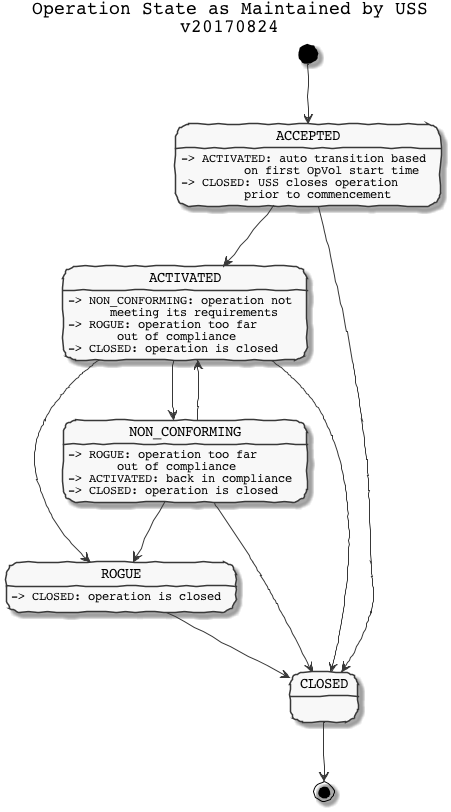

The diagram above was rendered by PlantUML. Its source (embedded in the PNG):
@startuml
skinparam handwritten true
skinparam monochrome true
skinparam defaultFontName Courier
skinparam backgroundColor transparent


title Operation State as Maintained by USS\nv20170824

ACCEPTED: -> ACTIVATED: auto transition based\n         on first OpVol start time
ACCEPTED: -> CLOSED: USS closes operation\n         prior to commencement

ACTIVATED: -> NON_CONFORMING: operation not\n      meeting its requirements
ACTIVATED: -> ROGUE: operation too far\n       out of compliance
ACTIVATED: -> CLOSED: operation is closed

NON_CONFORMING: -> ROGUE: operation too far\n       out of compliance
NON_CONFORMING: -> ACTIVATED: back in compliance
NON_CONFORMING: -> CLOSED: operation is closed

ROGUE: -> CLOSED: operation is closed

[*] --> ACCEPTED
ACCEPTED --> ACTIVATED
ACCEPTED --> CLOSED
ACTIVATED --> CLOSED
ACTIVATED --> NON_CONFORMING
ACTIVATED --> ROGUE
NON_CONFORMING --> ROGUE
NON_CONFORMING --> CLOSED
NON_CONFORMING --> ACTIVATED
ROGUE --> CLOSED
CLOSED --> [*]

@enduml